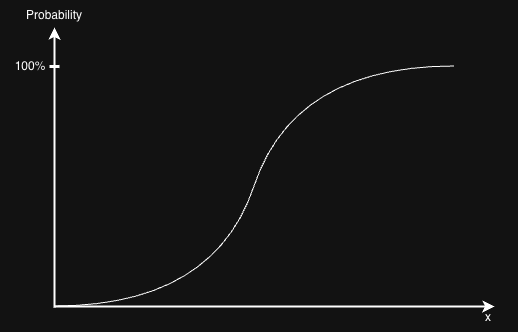

The diagram above was exported from draw.io. Its source (the exported page's mxGraphModel, read from the mxfile embedded in the PNG):
<mxGraphModel dx="679" dy="499" grid="1" gridSize="10" guides="1" tooltips="1" connect="1" arrows="1" fold="1" page="1" pageScale="1" pageWidth="850" pageHeight="1100" math="0" shadow="0">
  <root>
    <mxCell id="0" />
    <mxCell id="1" parent="0" />
    <mxCell id="QdY04zbEba2dvf-NLD0y-1" edge="1" parent="1" style="curved=1;endArrow=none;html=1;rounded=0;endFill=0;" value="">
      <mxGeometry height="50" relative="1" width="50" as="geometry">
        <Array as="points">
          <mxPoint x="400" y="440" />
          <mxPoint x="480" y="200" />
        </Array>
        <mxPoint x="240" y="440" as="sourcePoint" />
        <mxPoint x="640" y="200" as="targetPoint" />
      </mxGeometry>
    </mxCell>
    <mxCell id="QdY04zbEba2dvf-NLD0y-2" edge="1" parent="1" style="endArrow=classic;html=1;rounded=0;strokeWidth=2;" value="">
      <mxGeometry height="50" relative="1" width="50" as="geometry">
        <mxPoint x="240" y="441" as="sourcePoint" />
        <mxPoint x="240" y="161" as="targetPoint" />
      </mxGeometry>
    </mxCell>
    <mxCell id="QdY04zbEba2dvf-NLD0y-3" edge="1" parent="1" style="endArrow=classic;html=1;rounded=0;strokeWidth=2;" value="">
      <mxGeometry height="50" relative="1" width="50" as="geometry">
        <mxPoint x="240" y="440" as="sourcePoint" />
        <mxPoint x="680" y="440" as="targetPoint" />
      </mxGeometry>
    </mxCell>
    <mxCell id="QdY04zbEba2dvf-NLD0y-4" parent="1" style="text;html=1;whiteSpace=wrap;strokeColor=none;fillColor=none;align=center;verticalAlign=middle;rounded=0;" value="Probability" vertex="1">
      <mxGeometry height="30" width="60" x="210" y="134" as="geometry" />
    </mxCell>
    <mxCell id="QdY04zbEba2dvf-NLD0y-5" edge="1" parent="1" style="endArrow=none;html=1;rounded=0;strokeWidth=3;" value="">
      <mxGeometry height="50" relative="1" width="50" as="geometry">
        <mxPoint x="235" y="200" as="sourcePoint" />
        <mxPoint x="245" y="200" as="targetPoint" />
      </mxGeometry>
    </mxCell>
    <mxCell id="QdY04zbEba2dvf-NLD0y-6" parent="1" style="text;html=1;whiteSpace=wrap;strokeColor=none;fillColor=none;align=center;verticalAlign=middle;rounded=0;" value="100%" vertex="1">
      <mxGeometry height="30" width="60" x="186" y="185" as="geometry" />
    </mxCell>
    <mxCell id="QdY04zbEba2dvf-NLD0y-7" parent="1" style="text;html=1;whiteSpace=wrap;strokeColor=none;fillColor=none;align=center;verticalAlign=middle;rounded=0;" value="&lt;font&gt;x&lt;/font&gt;" vertex="1">
      <mxGeometry height="30" width="60" x="644" y="436" as="geometry" />
    </mxCell>
  </root>
</mxGraphModel>